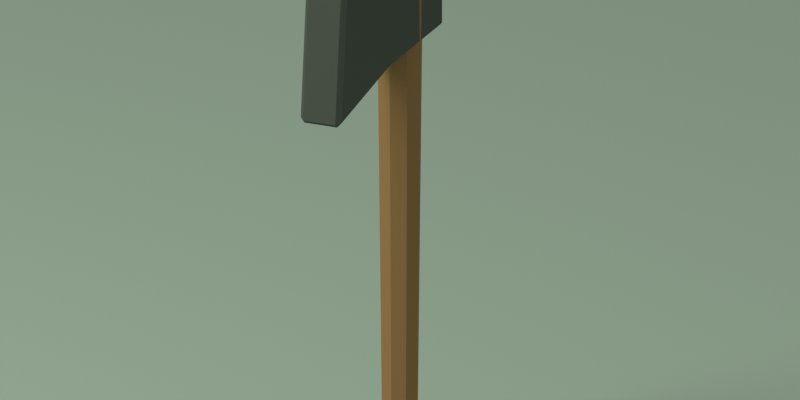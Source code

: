 # Source: MabbFellingAxe.blend  (saved by Blender 5.2.44; exported with 4.5.12 LTS)
import bpy
from mathutils import Matrix  # noqa: F401  (used for matrix-valued properties, if any)

bpy.ops.wm.read_factory_settings(use_empty=True)
scene = bpy.context.scene
scene.name = 'Scene'

# ---- collections
col_willowstump = bpy.data.collections.new('WillowStump'); scene.collection.children.link(col_willowstump)
col_oakstump = bpy.data.collections.new('OakStump'); scene.collection.children.link(col_oakstump)
col_pinestump = bpy.data.collections.new('PineStump'); scene.collection.children.link(col_pinestump)

# ---- materials (node trees are filled in below, after node groups)
mat_sage__8eaa9c = bpy.data.materials.new('sage #8eaa9c')
mat_sage__8eaa9c.diffuse_color = (0.2705, 0.402, 0.3325, 1.0)
mat_wood_light__907044 = bpy.data.materials.new('wood_light #907044')
mat_wood_light__907044.diffuse_color = (0.2789, 0.162, 0.05781, 1.0)
mat_iron__414c46 = bpy.data.materials.new('iron #414c46')
mat_iron__414c46.diffuse_color = (0.05286, 0.07227, 0.06125, 1.0)

# ---- material node trees
mat_sage__8eaa9c.use_nodes = True; mat_sage__8eaa9c.node_tree.nodes.clear()
_N = mat_sage__8eaa9c.node_tree.nodes; _L = mat_sage__8eaa9c.node_tree.links
n0 = _N.new('ShaderNodeBsdfPrincipled'); n0.name = 'Principled BSDF'; n0.location = (-200, 100)
n0.inputs[0].default_value = (0.2705, 0.402, 0.3325, 1.0)
n0.inputs[2].default_value = 0.85
n0.inputs[10].default_value = 0.005
n1 = _N.new('ShaderNodeOutputMaterial'); n1.name = 'Material Output'; n1.location = (200, 100)
_L.new(n0.outputs[0], n1.inputs[0])
n1.is_active_output = True
mat_wood_light__907044.use_nodes = True; mat_wood_light__907044.node_tree.nodes.clear()
_N = mat_wood_light__907044.node_tree.nodes; _L = mat_wood_light__907044.node_tree.links
n0 = _N.new('ShaderNodeBsdfPrincipled'); n0.name = 'Principled BSDF'; n0.location = (-200, 100)
n0.inputs[0].default_value = (0.2789, 0.162, 0.05781, 1.0)
n0.inputs[2].default_value = 0.85
n0.inputs[10].default_value = 0.005
n1 = _N.new('ShaderNodeOutputMaterial'); n1.name = 'Material Output'; n1.location = (200, 100)
_L.new(n0.outputs[0], n1.inputs[0])
n1.is_active_output = True
mat_iron__414c46.use_nodes = True; mat_iron__414c46.node_tree.nodes.clear()
_N = mat_iron__414c46.node_tree.nodes; _L = mat_iron__414c46.node_tree.links
n0 = _N.new('ShaderNodeBsdfPrincipled'); n0.name = 'Principled BSDF'; n0.location = (-200, 100)
n0.inputs[0].default_value = (0.05286, 0.07227, 0.06125, 1.0)
n0.inputs[2].default_value = 0.85
n0.inputs[10].default_value = 0.005
n1 = _N.new('ShaderNodeOutputMaterial'); n1.name = 'Material Output'; n1.location = (200, 100)
_L.new(n0.outputs[0], n1.inputs[0])
n1.is_active_output = True

# ---- world
world_warm_ambient = bpy.data.worlds.new('Warm ambient'); scene.world = world_warm_ambient
world_warm_ambient.use_nodes = True; world_warm_ambient.node_tree.nodes.clear()
_N = world_warm_ambient.node_tree.nodes; _L = world_warm_ambient.node_tree.links
n0 = _N.new('ShaderNodeBackground'); n0.name = 'Background'; n0.location = (-200, 100)
n0.inputs[0].default_value = (1.0, 0.94, 0.84, 1.0)
n0.inputs[1].default_value = 0.4
n1 = _N.new('ShaderNodeOutputWorld'); n1.name = 'World Output'; n1.location = (200, 100)
_L.new(n0.outputs[0], n1.inputs[0])
n1.is_active_output = True

# ---- cameras
cam_camera = bpy.data.cameras.new('Camera')
cam_camera.type = 'ORTHO'
cam_camera.ortho_scale = 1.5

# ---- lights
light_area = bpy.data.lights.new('Area', 'AREA')
light_area.color = (1.0, 0.92, 0.8)
light_area.energy = 450.0
light_area.size = 4.0
light_area.size_y = 1.0

# ---- meshes
me_plane = bpy.data.meshes.new('Plane')
me_plane.from_pydata([(-100.0, -100.0, 0.0), (100.0, -100.0, 0.0), (-100.0, 100.0, 0.0), (100.0, 100.0, 0.0)], [], [(0, 1, 3, 2)])
_uv = me_plane.uv_layers.new(name='UVMap')
_uv.uv.foreach_set('vector', [0.0, 0.0, 1.0, 0.0, 1.0, 1.0, 0.0, 1.0])
me_plane.materials.append(mat_sage__8eaa9c)
me_plane.update()
me_felling_axe_haft = bpy.data.meshes.new('Felling axe haft')
me_felling_axe_haft.from_pydata([(-0.034, 0.0, 0.0), (-0.02404, -0.02404, 0.0), (-2.082e-18, -0.034, 0.0), (0.02404, -0.02404, 0.0), (0.034, -4.164e-18, 0.0), (0.02404, 0.02404, 0.0), (6.246e-18, 0.034, 0.0), (-0.02404, 0.02404, 0.0), (-0.046, 0.0, 1.03), (-0.03253, -0.03253, 1.03), (-2.817e-18, -0.046, 1.03), (0.03253, -0.03253, 1.03), (0.046, -5.633e-18, 1.03), (0.03253, 0.03253, 1.03), (8.45e-18, 0.046, 1.03), (-0.03253, 0.03253, 1.03)], [], [(7, 6, 5, 4, 3, 2, 1, 0), (8, 9, 10, 11, 12, 13, 14, 15), (0, 1, 9, 8), (1, 2, 10, 9), (2, 3, 11, 10), (3, 4, 12, 11), (4, 5, 13, 12), (5, 6, 14, 13), (6, 7, 15, 14), (7, 0, 8, 15)])
me_felling_axe_haft.materials.append(mat_wood_light__907044)
me_felling_axe_haft.update()
me_plain_heavy_iron_head = bpy.data.meshes.new('Plain heavy iron head')
me_plain_heavy_iron_head.from_pydata([(-0.034, 0.09104, 0.8692), (-0.043, 0.091, 0.8782), (-0.034, 0.1, 0.879), (-0.034, 0.091, 1.035), (-0.034, 0.1, 1.026), (-0.043, 0.091, 1.026), (-0.034, -0.12, 1.035), (-0.043, -0.1216, 1.026), (-0.034, -0.3109, 1.096), (-0.034, -0.3016, 1.102), (-0.043, -0.3021, 1.093), (-0.034, -0.3313, 0.7924), (-0.034, -0.3391, 0.799), (-0.043, -0.3298, 0.8021), (-0.034, -0.12, 0.85), (-0.043, -0.1216, 0.8589), (0.034, 0.09104, 0.8692), (0.034, 0.1, 0.879), (0.043, 0.091, 0.8782), (0.034, 0.1, 1.026), (0.034, 0.091, 1.035), (0.043, 0.091, 1.026), (0.034, -0.12, 1.035), (0.043, -0.1216, 1.026), (0.034, -0.3016, 1.102), (0.034, -0.3109, 1.096), (0.043, -0.3021, 1.093), (0.034, -0.3391, 0.799), (0.034, -0.3313, 0.7924), (0.043, -0.3298, 0.8021), (0.043, -0.1216, 0.8589), (0.034, -0.12, 0.85)], [], [(0, 1, 2), (3, 4, 5), (8, 9, 10), (11, 12, 13), (16, 17, 18), (19, 20, 21), (24, 25, 26), (27, 28, 29), (0, 14, 15, 1), (13, 15, 14, 11), (10, 13, 12, 8), (7, 10, 9, 6), (5, 7, 6, 3), (1, 5, 4, 2), (18, 30, 31, 16), (17, 19, 21, 18), (20, 22, 23, 21), (22, 24, 26, 23), (25, 27, 29, 26), (28, 31, 30, 29), (2, 17, 16, 0), (3, 20, 19, 4), (8, 25, 24, 9), (11, 28, 27, 12), (14, 0, 16, 31), (15, 13, 10, 7, 5, 1), (2, 4, 19, 17), (3, 6, 22, 20), (6, 9, 24, 22), (8, 12, 27, 25), (11, 14, 31, 28), (18, 21, 23, 26, 29, 30)])
me_plain_heavy_iron_head.materials.append(mat_iron__414c46)
me_plain_heavy_iron_head.update()

# ---- objects
ob_preview_only_ground = bpy.data.objects.new('PREVIEW ONLY ground', me_plane)
ob_preview_only_warm_key = bpy.data.objects.new('PREVIEW ONLY warm key', light_area)
ob_preview_only_camera = bpy.data.objects.new('PREVIEW ONLY camera', cam_camera)
ob_felling_axe_haft = bpy.data.objects.new('Felling axe haft', me_felling_axe_haft)
ob_plain_heavy_iron_head = bpy.data.objects.new('Plain heavy iron head', me_plain_heavy_iron_head)

# ---- transforms, parenting, visibility, modifiers, constraints
ob_preview_only_ground.location = (0.0, 0.0, -0.012)
ob_preview_only_warm_key.location = (-3.0, -4.0, 6.0)
ob_preview_only_warm_key.rotation_euler = (0.7854, -7.115e-08, -0.6435)
ob_preview_only_camera.location = (2.0, -4.0, 2.0)
ob_preview_only_camera.rotation_euler = (1.257, 2.898e-08, 0.4636)
ob_felling_axe_haft.location = (0.0, 0.0, 0.0)
_vg = ob_felling_axe_haft.vertex_groups.new(name='Root')
ob_plain_heavy_iron_head.location = (0.0, 0.0, 0.0)
_vg = ob_plain_heavy_iron_head.vertex_groups.new(name='Root')

# ---- collection membership
scene.collection.objects.link(ob_preview_only_ground)
scene.collection.objects.link(ob_preview_only_warm_key)
scene.collection.objects.link(ob_preview_only_camera)
scene.collection.objects.link(ob_felling_axe_haft)
scene.collection.objects.link(ob_plain_heavy_iron_head)

# ---- scene / render settings (as saved in the file)
scene.camera = ob_preview_only_camera
scene.frame_start = 1; scene.frame_end = 121; scene.frame_set(14)
scene.render.engine = 'CYCLES'
scene.render.resolution_x = 800
scene.render.resolution_y = 400
scene.render.fps = 30
scene.render.bake_bias = 0.0
scene.render.bake_samples = 0
scene.render.compositor_device = 'GPU'
scene.cycles.samples = 24
scene.eevee.use_volume_custom_range = False
scene.eevee.fast_gi_thickness_near = 0.1
scene.eevee.fast_gi_thickness_far = 0.0
scene.eevee.ray_tracing_options.screen_trace_thickness = 0.1
scene.view_settings.view_transform = 'Standard'
bpy.context.view_layer.update()
